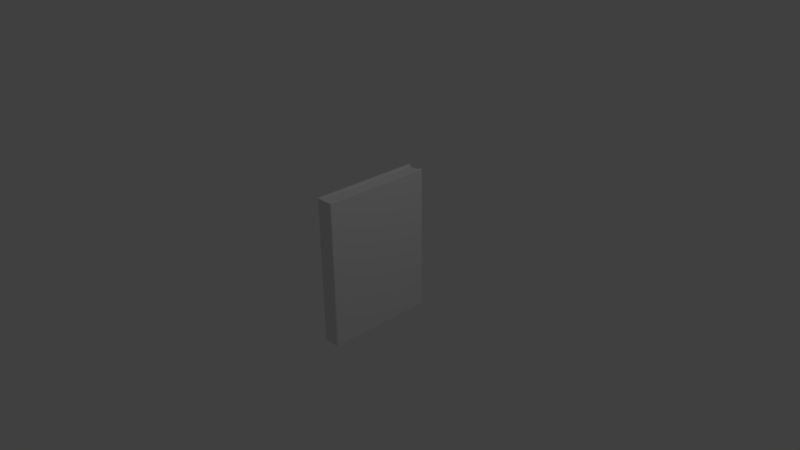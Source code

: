 # Source: book1.blend  (saved by Blender 2.79.0; exported with 4.5.12 LTS)
import bpy
from mathutils import Matrix  # noqa: F401  (used for matrix-valued properties, if any)

bpy.ops.wm.read_factory_settings(use_empty=True)
scene = bpy.context.scene
scene.name = 'Scene'

# ---- collections
col_collection_1 = bpy.data.collections.new('Collection 1'); scene.collection.children.link(col_collection_1)

# ---- materials (node trees are filled in below, after node groups)
mat_book = bpy.data.materials.new('book')
mat_book.alpha_threshold = 0.0
mat_book.use_transparent_shadow = False
mat_book.roughness = 0.5
mat_book.line_color = (0.0, 0.0, 0.0, 1.0)

# ---- node groups
ng_auto_smooth = bpy.data.node_groups.new('Auto Smooth', 'GeometryNodeTree')
_s = ng_auto_smooth.interface.new_socket(name='Geometry', in_out='OUTPUT', socket_type='NodeSocketGeometry')
_s = ng_auto_smooth.interface.new_socket(name='Geometry', in_out='INPUT', socket_type='NodeSocketGeometry')
_s = ng_auto_smooth.interface.new_socket(name='Angle', in_out='INPUT', socket_type='NodeSocketFloat')
_s.subtype = 'ANGLE'
_s.min_value = 0.0
_s.max_value = 3.142
ng_auto_smooth.is_modifier = True
_N = ng_auto_smooth.nodes; _L = ng_auto_smooth.links
n0 = _N.new('NodeGroupOutput'); n0.name = 'Group Output'; n0.location = (480, -100)
n1 = _N.new('NodeGroupInput'); n1.name = 'Group Input'; n1.location = (-420, -300)
n2 = _N.new('NodeGroupInput'); n2.name = 'Group Input.001'; n2.location = (-60, -100)
n3 = _N.new('GeometryNodeSetShadeSmooth'); n3.name = 'Set Shade Smooth'; n3.location = (120, -100)
n3.domain = 'EDGE'
n4 = _N.new('GeometryNodeSetShadeSmooth'); n4.name = 'Set Shade Smooth.001'; n4.location = (300, -100)
n5 = _N.new('GeometryNodeInputMeshEdgeAngle'); n5.name = 'Edge Angle'; n5.location = (-420, -220)
n6 = _N.new('GeometryNodeInputEdgeSmooth'); n6.name = 'Is Edge Smooth'; n6.location = (-60, -160)
n7 = _N.new('GeometryNodeInputShadeSmooth'); n7.name = 'Is Face Smooth'; n7.location = (-240, -340)
n8 = _N.new('FunctionNodeBooleanMath'); n8.name = 'Boolean Math'; n8.location = (-60, -220)
n9 = _N.new('FunctionNodeCompare'); n9.name = 'Compare'; n9.location = (-240, -180)
n9.operation = 'LESS_EQUAL'
_L.new(n5.outputs[0], n9.inputs[0])
_L.new(n4.outputs[0], n0.inputs[0])
_L.new(n1.outputs[1], n9.inputs[1])
_L.new(n9.outputs[0], n8.inputs[0])
_L.new(n7.outputs[0], n8.inputs[1])
_L.new(n2.outputs[0], n3.inputs[0])
_L.new(n6.outputs[0], n3.inputs[1])
_L.new(n3.outputs[0], n4.inputs[0])
_L.new(n8.outputs[0], n3.inputs[2])
n0.is_active_output = True

# ---- material node trees

# ---- world
world_world = bpy.data.worlds.new('World'); scene.world = world_world
world_world.color = (0.05088, 0.05088, 0.05088)
world_world.use_sun_shadow = False
world_world.sun_shadow_jitter_overblur = 0.0
world_world.cycles.sampling_method = 'NONE'
world_world.cycles.sample_map_resolution = 256

# ---- cameras
cam_camera = bpy.data.cameras.new('Camera')
cam_camera.clip_end = 100.0
cam_camera.lens = 35.0
cam_camera.sensor_width = 32.0
cam_camera.sensor_height = 18.0
cam_camera.ortho_scale = 7.314
cam_camera.dof.focus_distance = 0.0
cam_camera.dof.aperture_fstop = 128.0

# ---- lights
light_lamp = bpy.data.lights.new('Lamp', 'POINT')
light_lamp.transmission_factor = 0.0
light_lamp.cutoff_distance = 30.0
light_lamp.energy = 100.0
light_lamp.shadow_buffer_clip_start = 1.001
light_lamp.shadow_soft_size = 0.1
light_lamp.shadow_maximum_resolution = 0.006
light_lamp.use_absolute_resolution = True
light_lamp.cycles.use_multiple_importance_sampling = False

# ---- meshes
me_cube = bpy.data.meshes.new('Cube')
me_cube.from_pydata([(0.125, 0.7425, -0.995), (0.118, -0.75, -1.0), (-0.1191, -0.75, -1.0), (-0.125, 0.7425, -0.995), (0.125, 0.7425, 0.9975), (0.118, -0.75, 1.0), (-0.1191, -0.75, 1.0), (-0.125, 0.7425, 0.9975), (0.08333, 0.7425, -0.995), (-0.08333, 0.7425, -0.995), (0.08333, -0.7625, -1.0), (-0.08333, -0.7625, -1.0), (0.08333, 0.7425, 0.9975), (-0.08333, 0.7425, 0.9975), (0.08333, -0.7625, 1.0), (-0.08333, -0.7625, 1.0), (0.125, -0.6873, -0.995), (0.1187, -0.7186, -1.0), (-0.1188, -0.7186, -1.0), (-0.125, -0.6873, -0.995), (0.125, -0.6873, 0.9975), (0.1212, -0.7186, 1.0), (-0.1188, -0.7186, 1.0), (-0.125, -0.6873, 0.9975), (0.08333, -0.7316, 0.9975), (-0.08333, -0.7316, 0.9975), (0.08333, -0.7316, -0.995), (-0.08333, -0.7316, -0.995), (-0.08333, 0.7325, 0.9825), (0.08333, -0.7316, 0.9825), (-0.08333, -0.7316, 0.9825), (0.08333, 0.7325, 0.9825), (0.08333, 0.7325, -0.9825), (-0.08333, 0.7325, -0.9825), (0.08333, -0.7316, -0.9825), (-0.08333, -0.7316, -0.9825), (-0.09722, 0.75, -1.0), (-0.1111, 0.75, -1.0), (-0.09722, 0.75, 1.0), (-0.1111, 0.75, 1.0), (0.1111, 0.75, -1.0), (0.09722, 0.75, -1.0), (0.1111, 0.75, 1.0), (0.09722, 0.75, 1.0), (-0.1111, -0.7021, 1.0), (-0.09722, -0.7168, 1.0), (0.1111, -0.7021, 1.0), (0.09722, -0.7168, 1.0), (0.1111, -0.7021, -1.0), (0.09722, -0.7168, -1.0), (-0.1111, -0.7021, -1.0), (-0.09722, -0.7168, -1.0), (-0.1073, -0.7587, -1.0), (-0.1073, -0.7587, 1.0), (-0.101, -0.7276, 1.0), (-0.101, -0.7276, -0.9987), (0.1062, -0.7587, -1.0), (0.1062, -0.7588, 1.0), (0.101, -0.7276, -0.9987), (0.103, -0.7276, 1.0), (0.1198, -0.7343, -1.0), (0.1211, -0.7343, 1.0), (0.08437, -0.747, 1.002), (-0.08438, -0.747, 1.002), (-0.1204, -0.7343, -1.0), (-0.1204, -0.7343, 1.0), (0.08437, -0.747, -0.9995), (-0.08438, -0.747, -0.9995), (-0.1055, -0.7432, 1.003), (-0.1055, -0.7432, -1.001), (0.1049, -0.7432, -1.001), (0.1059, -0.7432, 1.003)], [], [(69, 52, 2, 64), (68, 65, 6, 53), (60, 61, 5, 1), (52, 53, 6, 2), (13, 9, 36, 38), (4, 0, 40, 42), (12, 8, 32, 31), (56, 57, 14, 10), (10, 14, 15, 11), (71, 62, 14, 57), (62, 63, 15, 14), (70, 56, 10, 66), (66, 10, 11, 67), (27, 55, 51), (17, 48, 16), (49, 48, 17, 58), (64, 65, 22, 18), (18, 22, 23, 19), (16, 20, 21, 17), (31, 32, 33, 28), (26, 49, 58), (13, 25, 30, 28), (25, 24, 29, 30), (9, 13, 28, 33), (32, 34, 35, 33), (26, 27, 35, 34), (27, 9, 33, 35), (8, 26, 34, 32), (28, 30, 29, 31), (24, 12, 31, 29), (27, 51, 36, 9), (36, 51, 50, 37), (41, 49, 26, 8), (4, 20, 16, 0), (24, 47, 43, 12), (43, 47, 46, 42), (42, 46, 20, 4), (40, 48, 49, 41), (0, 16, 48, 40), (37, 50, 19, 3), (39, 7, 23, 44), (38, 39, 44, 45), (42, 40, 41, 43), (39, 37, 3, 7), (43, 41, 8, 12), (38, 36, 37, 39), (7, 3, 19, 23), (38, 45, 25, 13), (11, 15, 53, 52), (63, 68, 53, 15), (67, 11, 52, 69), (60, 1, 56, 70), (61, 71, 57, 5), (1, 5, 57, 56), (21, 59, 71, 61), (17, 60, 70, 58), (27, 67, 69, 55), (25, 54, 68, 63), (2, 6, 65, 64), (26, 66, 67, 27), (58, 70, 66, 26), (24, 25, 63, 62), (59, 24, 62, 71), (17, 21, 61, 60), (54, 22, 65, 68), (55, 69, 64, 18), (55, 18, 50, 51), (19, 50, 18), (24, 59, 47), (59, 21, 46, 47), (21, 20, 46), (25, 45, 54), (45, 44, 22, 54), (22, 44, 23)])
me_cube.polygons.foreach_set('use_smooth', [1, 1, 1, 1, 1, 1, 0, 1, 1, 1, 1, 1, 1, 1, 1, 1, 1, 1, 1, 0, 1, 0, 0, 0, 0, 0, 0, 0, 0, 0, 1, 1, 1, 1, 1, 1, 1, 1, 1, 1, 1, 1, 1, 1, 1, 1, 1, 1, 1, 1, 1, 1, 1, 1, 1, 1, 1, 1, 1, 1, 1, 1, 1, 1, 1, 1, 1, 1, 1, 1, 1, 1, 1, 1])
_k = set([(0, 4), (0, 16), (0, 40), (1, 56), (1, 60), (2, 52), (2, 64), (3, 7), (3, 19), (3, 37), (4, 20), (4, 42), (5, 57), (5, 61), (6, 53), (6, 65), (7, 23), (7, 39), (8, 12), (8, 26), (8, 41), (9, 13), (9, 27), (9, 36), (10, 11), (10, 56), (11, 52), (12, 24), (12, 43), (13, 25), (13, 38), (14, 15), (14, 57), (15, 53), (16, 17), (17, 60), (18, 19), (18, 64), (20, 21), (21, 61), (22, 23), (22, 65), (24, 25), (26, 27), (28, 30), (28, 31), (28, 33), (29, 30), (29, 31), (31, 32), (32, 33), (32, 34), (33, 35), (34, 35), (36, 37), (38, 39), (40, 41), (42, 43)])
me_cube.attributes.new('sharp_edge', 'BOOLEAN', 'EDGE').data.foreach_set('value', [ (min(e.vertices), max(e.vertices)) in _k for e in me_cube.edges])
me_cube.materials.append(mat_book)
me_cube.use_remesh_preserve_volume = False
me_cube.use_remesh_preserve_attributes = False
me_cube.use_mirror_vertex_groups = False
me_cube.update()

# ---- objects
ob_cube = bpy.data.objects.new('Cube', me_cube)
ob_lamp = bpy.data.objects.new('Lamp', light_lamp)
ob_camera = bpy.data.objects.new('Camera', cam_camera)

# ---- transforms, parenting, visibility, modifiers, constraints
ob_cube.location = (0.0, 0.0, 0.0)
ob_cube.lock_rotations_4d = False
ob_cube.empty_display_type = 'ARROWS'
ob_cube.lineart.crease_threshold = 0.0
_m = ob_cube.modifiers.new('Auto Smooth', 'NODES')
_m.node_group = ng_auto_smooth
_gi = [s.identifier for s in ng_auto_smooth.interface.items_tree if s.item_type == 'SOCKET' and s.in_out == 'INPUT']
_m[_gi[1]] = 3.142  # Angle
ob_lamp.location = (4.076, 1.005, 5.904)
ob_lamp.rotation_euler = (0.6503, 0.05522, 1.866)
ob_lamp.lock_rotations_4d = False
ob_lamp.empty_display_type = 'ARROWS'
ob_lamp.color = (0.0, 0.0, 0.0, 0.0)
ob_lamp.lineart.crease_threshold = 0.0
ob_camera.location = (7.481, -6.508, 5.344)
ob_camera.rotation_euler = (1.109, 0.01082, 0.8149)
ob_camera.lock_rotations_4d = False
ob_camera.empty_display_type = 'ARROWS'
ob_camera.color = (0.0, 0.0, 0.0, 0.0)
ob_camera.display_type = 'WIRE'
ob_camera.lineart.crease_threshold = 0.0

# ---- collection membership
col_collection_1.objects.link(ob_cube)
col_collection_1.objects.link(ob_lamp)
col_collection_1.objects.link(ob_camera)

# ---- scene / render settings (as saved in the file)
scene.camera = ob_camera
scene.frame_start = 1; scene.frame_end = 250; scene.frame_set(1)
scene.render.engine = 'BLENDER_EEVEE_NEXT'
scene.render.resolution_percentage = 50
scene.render.dither_intensity = 0.0
scene.cycles.use_denoising = False
scene.cycles.samples = 10
scene.cycles.sampling_pattern = 'TABULATED_SOBOL'
scene.cycles.light_sampling_threshold = 0.0
scene.cycles.use_adaptive_sampling = False
scene.cycles.use_light_tree = False
scene.cycles.blur_glossy = 0.0
scene.cycles.pixel_filter_type = 'GAUSSIAN'
scene.cycles.sample_clamp_indirect = 0.0
scene.view_settings.view_transform = 'Standard'
bpy.context.view_layer.update()
